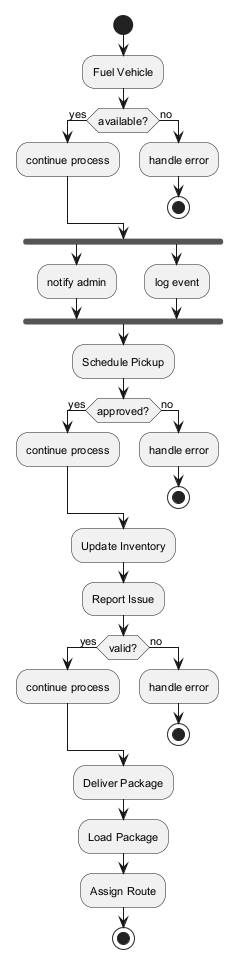

The diagram above was rendered by PlantUML. Its source (embedded in the PNG):
@startuml
skinparam monochrome true
skinparam defaultFontSize 11
start
:Fuel Vehicle;
if (available?) then (yes)
:continue process;
else (no)
:handle error;
stop
endif
fork
:notify admin;
fork again
:log event;
end fork
:Schedule Pickup;
if (approved?) then (yes)
:continue process;
else (no)
:handle error;
stop
endif
:Update Inventory;
:Report Issue;
if (valid?) then (yes)
:continue process;
else (no)
:handle error;
stop
endif
:Deliver Package;
:Load Package;
:Assign Route;
stop
@enduml